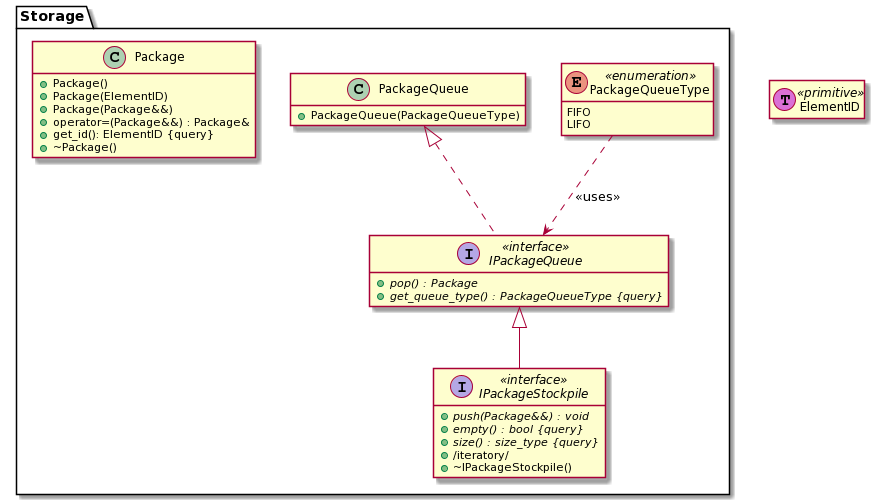

The diagram above was rendered by PlantUML. Its source (embedded in the PNG):
@startuml
' TODO

' --------

' ==== < CONFIGURATION > ====

hide empty members
hide <<function>> circle

' ==== END of < CONFIGURATION > ====

package "Storage" {

	interface IPackageStockpile <<interface>> {
	    + {abstract} push(Package&&) : void
	    + {abstract} empty() : bool {query}
	    + {abstract} size() : size_type {query}
	    + {method} /iteratory/
	    + ~IPackageStockpile()
	} 

	interface IPackageQueue <<interface>> {
	    + {abstract} pop() : Package
	    + {abstract} get_queue_type() : PackageQueueType {query}
	} 
	IPackageQueue <|-- IPackageStockpile

	enum PackageQueueType <<enumeration>> {
		FIFO
		LIFO
	}
	PackageQueueType ..> IPackageQueue : <<uses>>

	class PackageQueue {
	    + PackageQueue(PackageQueueType)
	}
	PackageQueue <|.. IPackageQueue

	class Package {
		+ Package()
		+ Package(ElementID)
		+ Package(Package&&)
		+ operator=(Package&&) : Package&
		+ get_id(): ElementID {query}
		+ ~Package()
	}

}

' == END of package "Storage"

' .. DATA TYPES --
together {
	class ElementID << (T,orchid) primitive>>
}

' == END of together


' ==== END of < POSITIONING > ====
@enduml